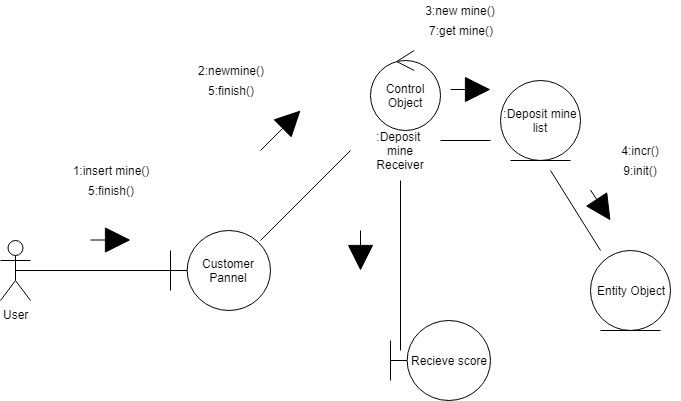

The diagram above was exported from draw.io. Its source (the exported page's mxGraphModel, read from the mxfile embedded in the PNG):
<mxGraphModel dx="780" dy="1063" grid="1" gridSize="10" guides="1" tooltips="1" connect="1" arrows="1" fold="1" page="1" pageScale="1" pageWidth="827" pageHeight="1169" math="0" shadow="0">
  <root>
    <mxCell id="0" />
    <mxCell id="1" parent="0" />
    <mxCell id="SMdJ6ctTEGuXdwPbc0zt-97" value="User" style="shape=umlActor;verticalLabelPosition=bottom;labelBackgroundColor=#ffffff;verticalAlign=top;html=1;" vertex="1" parent="1">
      <mxGeometry x="20" y="250" width="30" height="60" as="geometry" />
    </mxCell>
    <mxCell id="SMdJ6ctTEGuXdwPbc0zt-102" value="" style="endArrow=block;html=1;strokeColor=#000000;strokeWidth=1;endFill=1;endSize=23;" edge="1" parent="1">
      <mxGeometry width="50" height="50" relative="1" as="geometry">
        <mxPoint x="110" y="249.5" as="sourcePoint" />
        <mxPoint x="150" y="249.5" as="targetPoint" />
      </mxGeometry>
    </mxCell>
    <mxCell id="SMdJ6ctTEGuXdwPbc0zt-103" value="1:insert mine()" style="text;html=1;strokeColor=none;fillColor=none;align=center;verticalAlign=middle;whiteSpace=wrap;rounded=0;" vertex="1" parent="1">
      <mxGeometry x="90" y="170" width="80" height="20" as="geometry" />
    </mxCell>
    <mxCell id="SMdJ6ctTEGuXdwPbc0zt-104" value="5:finish()" style="text;html=1;strokeColor=none;fillColor=none;align=center;verticalAlign=middle;whiteSpace=wrap;rounded=0;" vertex="1" parent="1">
      <mxGeometry x="90" y="190" width="80" height="20" as="geometry" />
    </mxCell>
    <mxCell id="SMdJ6ctTEGuXdwPbc0zt-106" value="Customer Pannel" style="shape=umlBoundary;whiteSpace=wrap;html=1;strokeWidth=1;" vertex="1" parent="1">
      <mxGeometry x="190" y="240" width="100" height="80" as="geometry" />
    </mxCell>
    <mxCell id="SMdJ6ctTEGuXdwPbc0zt-111" value="" style="endArrow=none;html=1;strokeColor=#000000;strokeWidth=1;exitX=0.5;exitY=0.5;exitDx=0;exitDy=0;exitPerimeter=0;" edge="1" parent="1" source="SMdJ6ctTEGuXdwPbc0zt-97">
      <mxGeometry width="50" height="50" relative="1" as="geometry">
        <mxPoint x="20" y="390" as="sourcePoint" />
        <mxPoint x="190" y="280" as="targetPoint" />
      </mxGeometry>
    </mxCell>
    <mxCell id="SMdJ6ctTEGuXdwPbc0zt-113" value="" style="endArrow=none;html=1;strokeColor=#000000;strokeWidth=1;" edge="1" parent="1">
      <mxGeometry width="50" height="50" relative="1" as="geometry">
        <mxPoint x="280" y="250" as="sourcePoint" />
        <mxPoint x="370" y="160" as="targetPoint" />
      </mxGeometry>
    </mxCell>
    <mxCell id="SMdJ6ctTEGuXdwPbc0zt-114" value="" style="endArrow=block;html=1;strokeColor=#000000;strokeWidth=1;endFill=1;endSize=23;" edge="1" parent="1">
      <mxGeometry width="50" height="50" relative="1" as="geometry">
        <mxPoint x="280" y="160" as="sourcePoint" />
        <mxPoint x="320" y="120" as="targetPoint" />
      </mxGeometry>
    </mxCell>
    <mxCell id="SMdJ6ctTEGuXdwPbc0zt-115" value="2:newmine()" style="text;html=1;strokeColor=none;fillColor=none;align=center;verticalAlign=middle;whiteSpace=wrap;rounded=0;" vertex="1" parent="1">
      <mxGeometry x="210" y="70" width="80" height="20" as="geometry" />
    </mxCell>
    <mxCell id="SMdJ6ctTEGuXdwPbc0zt-116" value="5:finish()" style="text;html=1;strokeColor=none;fillColor=none;align=center;verticalAlign=middle;whiteSpace=wrap;rounded=0;" vertex="1" parent="1">
      <mxGeometry x="210" y="90" width="80" height="20" as="geometry" />
    </mxCell>
    <mxCell id="SMdJ6ctTEGuXdwPbc0zt-117" value="Control Object" style="ellipse;shape=umlControl;whiteSpace=wrap;html=1;strokeWidth=1;" vertex="1" parent="1">
      <mxGeometry x="390" y="60" width="70" height="80" as="geometry" />
    </mxCell>
    <mxCell id="SMdJ6ctTEGuXdwPbc0zt-118" value="" style="endArrow=none;html=1;strokeColor=#000000;strokeWidth=1;" edge="1" parent="1">
      <mxGeometry width="50" height="50" relative="1" as="geometry">
        <mxPoint x="420" y="360" as="sourcePoint" />
        <mxPoint x="420" y="190" as="targetPoint" />
      </mxGeometry>
    </mxCell>
    <mxCell id="SMdJ6ctTEGuXdwPbc0zt-119" value=":Deposit&amp;nbsp; mine Receiver" style="text;html=1;strokeColor=none;fillColor=none;align=center;verticalAlign=middle;whiteSpace=wrap;rounded=0;" vertex="1" parent="1">
      <mxGeometry x="400" y="150" width="40" height="20" as="geometry" />
    </mxCell>
    <mxCell id="SMdJ6ctTEGuXdwPbc0zt-120" value="" style="endArrow=block;html=1;strokeColor=#000000;strokeWidth=1;endFill=1;endSize=23;" edge="1" parent="1">
      <mxGeometry width="50" height="50" relative="1" as="geometry">
        <mxPoint x="380" y="240" as="sourcePoint" />
        <mxPoint x="380" y="280" as="targetPoint" />
        <Array as="points" />
      </mxGeometry>
    </mxCell>
    <mxCell id="SMdJ6ctTEGuXdwPbc0zt-121" value="Recieve score" style="shape=umlBoundary;whiteSpace=wrap;html=1;strokeWidth=1;" vertex="1" parent="1">
      <mxGeometry x="410" y="330" width="100" height="80" as="geometry" />
    </mxCell>
    <mxCell id="SMdJ6ctTEGuXdwPbc0zt-123" value=":Deposit mine list" style="ellipse;shape=umlEntity;whiteSpace=wrap;html=1;strokeWidth=1;" vertex="1" parent="1">
      <mxGeometry x="520" y="90" width="80" height="80" as="geometry" />
    </mxCell>
    <mxCell id="SMdJ6ctTEGuXdwPbc0zt-124" value="Entity Object" style="ellipse;shape=umlEntity;whiteSpace=wrap;html=1;strokeWidth=1;" vertex="1" parent="1">
      <mxGeometry x="610" y="260" width="80" height="80" as="geometry" />
    </mxCell>
    <mxCell id="SMdJ6ctTEGuXdwPbc0zt-125" value="" style="endArrow=block;html=1;strokeColor=#000000;strokeWidth=1;endFill=1;endSize=23;" edge="1" parent="1">
      <mxGeometry width="50" height="50" relative="1" as="geometry">
        <mxPoint x="470" y="99" as="sourcePoint" />
        <mxPoint x="510" y="99" as="targetPoint" />
      </mxGeometry>
    </mxCell>
    <mxCell id="SMdJ6ctTEGuXdwPbc0zt-126" value="" style="endArrow=none;html=1;strokeColor=#000000;strokeWidth=1;" edge="1" parent="1">
      <mxGeometry width="50" height="50" relative="1" as="geometry">
        <mxPoint x="460" y="150" as="sourcePoint" />
        <mxPoint x="510" y="150" as="targetPoint" />
      </mxGeometry>
    </mxCell>
    <mxCell id="SMdJ6ctTEGuXdwPbc0zt-127" value="3:new mine()" style="text;html=1;strokeColor=none;fillColor=none;align=center;verticalAlign=middle;whiteSpace=wrap;rounded=0;" vertex="1" parent="1">
      <mxGeometry x="440" y="10" width="80" height="20" as="geometry" />
    </mxCell>
    <mxCell id="SMdJ6ctTEGuXdwPbc0zt-128" value="7:get mine()" style="text;html=1;strokeColor=none;fillColor=none;align=center;verticalAlign=middle;whiteSpace=wrap;rounded=0;" vertex="1" parent="1">
      <mxGeometry x="440" y="30" width="80" height="20" as="geometry" />
    </mxCell>
    <mxCell id="SMdJ6ctTEGuXdwPbc0zt-129" value="" style="endArrow=none;html=1;strokeColor=#000000;strokeWidth=1;" edge="1" parent="1">
      <mxGeometry width="50" height="50" relative="1" as="geometry">
        <mxPoint x="570" y="180" as="sourcePoint" />
        <mxPoint x="620" y="260" as="targetPoint" />
      </mxGeometry>
    </mxCell>
    <mxCell id="SMdJ6ctTEGuXdwPbc0zt-130" value="" style="endArrow=block;html=1;strokeColor=#000000;strokeWidth=1;endFill=1;endSize=23;" edge="1" parent="1">
      <mxGeometry width="50" height="50" relative="1" as="geometry">
        <mxPoint x="610" y="199.5" as="sourcePoint" />
        <mxPoint x="630" y="230" as="targetPoint" />
      </mxGeometry>
    </mxCell>
    <mxCell id="SMdJ6ctTEGuXdwPbc0zt-131" value="4:incr()" style="text;html=1;strokeColor=none;fillColor=none;align=center;verticalAlign=middle;whiteSpace=wrap;rounded=0;" vertex="1" parent="1">
      <mxGeometry x="620" y="150" width="80" height="20" as="geometry" />
    </mxCell>
    <mxCell id="SMdJ6ctTEGuXdwPbc0zt-132" value="9:init()" style="text;html=1;strokeColor=none;fillColor=none;align=center;verticalAlign=middle;whiteSpace=wrap;rounded=0;" vertex="1" parent="1">
      <mxGeometry x="620" y="170" width="80" height="20" as="geometry" />
    </mxCell>
  </root>
</mxGraphModel>